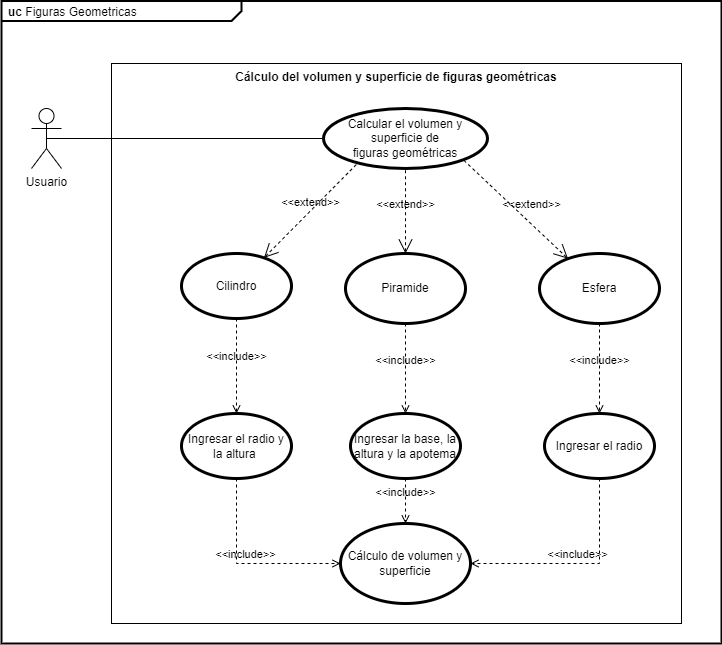

The diagram above was exported from draw.io. Its source (the exported page's mxGraphModel, read from the mxfile embedded in the PNG):
<mxGraphModel dx="1240" dy="1846" grid="1" gridSize="10" guides="1" tooltips="1" connect="1" arrows="1" fold="1" page="1" pageScale="1" pageWidth="827" pageHeight="1169" math="0" shadow="0">
  <root>
    <mxCell id="0" />
    <mxCell id="1" parent="0" />
    <mxCell id="QZc3WFXvhPrwQ7QzScDy-36" value="&lt;p style=&quot;margin: 0px ; margin-top: 4px ; margin-left: 7px ; text-align: left&quot;&gt;&lt;b&gt;uc &lt;/b&gt;Figuras Geometricas&lt;/p&gt;" style="html=1;shape=mxgraph.sysml.package;overflow=fill;labelX=240.98;strokeWidth=2;align=center;" vertex="1" parent="1">
      <mxGeometry x="50" y="-22.5" width="720" height="642.5" as="geometry" />
    </mxCell>
    <mxCell id="QZc3WFXvhPrwQ7QzScDy-37" value="Cálculo del volumen y superficie de figuras geométricas" style="shape=rect;html=1;verticalAlign=top;fontStyle=1;whiteSpace=wrap;align=center;" vertex="1" parent="1">
      <mxGeometry x="160" y="40" width="570" height="560" as="geometry" />
    </mxCell>
    <mxCell id="QZc3WFXvhPrwQ7QzScDy-38" value="Usuario" style="shape=umlActor;html=1;verticalLabelPosition=bottom;verticalAlign=top;align=center;" vertex="1" parent="1">
      <mxGeometry x="80" y="85" width="30" height="60" as="geometry" />
    </mxCell>
    <mxCell id="QZc3WFXvhPrwQ7QzScDy-39" value="" style="edgeStyle=none;html=1;endArrow=none;verticalAlign=bottom;rounded=0;exitX=0.5;exitY=0.5;exitDx=0;exitDy=0;exitPerimeter=0;entryX=0;entryY=0.5;entryDx=0;entryDy=0;" edge="1" parent="1" source="QZc3WFXvhPrwQ7QzScDy-38" target="QZc3WFXvhPrwQ7QzScDy-40">
      <mxGeometry width="160" relative="1" as="geometry">
        <mxPoint x="200" y="129.41" as="sourcePoint" />
        <mxPoint x="360" y="129.41" as="targetPoint" />
      </mxGeometry>
    </mxCell>
    <mxCell id="QZc3WFXvhPrwQ7QzScDy-40" value="&lt;span style=&quot;font-weight: 400;&quot;&gt;Calcular el volumen y superficie de figuras&amp;nbsp;geométricas&lt;/span&gt;" style="shape=ellipse;html=1;strokeWidth=3;fontStyle=1;whiteSpace=wrap;align=center;perimeter=ellipsePerimeter;" vertex="1" parent="1">
      <mxGeometry x="372" y="85" width="164" height="60" as="geometry" />
    </mxCell>
    <mxCell id="QZc3WFXvhPrwQ7QzScDy-46" value="&lt;span style=&quot;font-weight: normal&quot;&gt;Piramide&lt;/span&gt;" style="shape=ellipse;html=1;strokeWidth=3;fontStyle=1;whiteSpace=wrap;align=center;perimeter=ellipsePerimeter;" vertex="1" parent="1">
      <mxGeometry x="394" y="230" width="120" height="70" as="geometry" />
    </mxCell>
    <mxCell id="QZc3WFXvhPrwQ7QzScDy-48" value="&lt;span style=&quot;font-weight: normal&quot;&gt;Esfera&lt;/span&gt;" style="shape=ellipse;html=1;strokeWidth=3;fontStyle=1;whiteSpace=wrap;align=center;perimeter=ellipsePerimeter;" vertex="1" parent="1">
      <mxGeometry x="588" y="230" width="120" height="70" as="geometry" />
    </mxCell>
    <mxCell id="QZc3WFXvhPrwQ7QzScDy-49" value="&lt;span style=&quot;font-weight: 400;&quot;&gt;Cálculo&amp;nbsp;de volumen y superficie&lt;/span&gt;" style="shape=ellipse;html=1;strokeWidth=3;fontStyle=1;whiteSpace=wrap;align=center;perimeter=ellipsePerimeter;" vertex="1" parent="1">
      <mxGeometry x="389" y="500" width="130" height="80" as="geometry" />
    </mxCell>
    <mxCell id="QZc3WFXvhPrwQ7QzScDy-50" value="&amp;lt;&amp;lt;include&amp;gt;&amp;gt;" style="edgeStyle=none;html=1;endArrow=open;verticalAlign=bottom;dashed=1;labelBackgroundColor=none;rounded=0;exitX=0.5;exitY=1;exitDx=0;exitDy=0;entryX=0.5;entryY=0;entryDx=0;entryDy=0;" edge="1" parent="1" source="QZc3WFXvhPrwQ7QzScDy-46" target="QZc3WFXvhPrwQ7QzScDy-109">
      <mxGeometry width="160" relative="1" as="geometry">
        <mxPoint x="680" y="440" as="sourcePoint" />
        <mxPoint x="460" y="400" as="targetPoint" />
        <Array as="points" />
      </mxGeometry>
    </mxCell>
    <mxCell id="QZc3WFXvhPrwQ7QzScDy-51" value="&amp;lt;&amp;lt;include&amp;gt;&amp;gt;" style="edgeStyle=none;html=1;endArrow=open;verticalAlign=bottom;dashed=1;labelBackgroundColor=none;rounded=0;exitX=0.5;exitY=1;exitDx=0;exitDy=0;entryX=0.5;entryY=0;entryDx=0;entryDy=0;" edge="1" parent="1" source="QZc3WFXvhPrwQ7QzScDy-48" target="QZc3WFXvhPrwQ7QzScDy-111">
      <mxGeometry width="160" relative="1" as="geometry">
        <mxPoint x="360" y="390" as="sourcePoint" />
        <mxPoint x="630" y="420" as="targetPoint" />
        <Array as="points" />
      </mxGeometry>
    </mxCell>
    <mxCell id="QZc3WFXvhPrwQ7QzScDy-64" value="&amp;lt;&amp;lt;include&amp;gt;&amp;gt;" style="edgeStyle=none;html=1;endArrow=open;verticalAlign=bottom;dashed=1;labelBackgroundColor=none;rounded=0;entryX=0.5;entryY=0;entryDx=0;entryDy=0;exitX=0.5;exitY=1;exitDx=0;exitDy=0;" edge="1" parent="1" source="QZc3WFXvhPrwQ7QzScDy-96" target="QZc3WFXvhPrwQ7QzScDy-107">
      <mxGeometry width="160" relative="1" as="geometry">
        <mxPoint x="319.15776655265563" y="384.99990984707506" as="sourcePoint" />
        <mxPoint x="498" y="490" as="targetPoint" />
        <Array as="points">
          <mxPoint x="285" y="330" />
        </Array>
      </mxGeometry>
    </mxCell>
    <mxCell id="QZc3WFXvhPrwQ7QzScDy-96" value="&lt;span style=&quot;font-weight: normal;&quot;&gt;Cilindro&lt;/span&gt;" style="shape=ellipse;html=1;strokeWidth=3;fontStyle=1;whiteSpace=wrap;align=center;perimeter=ellipsePerimeter;" vertex="1" parent="1">
      <mxGeometry x="230" y="230" width="110" height="65" as="geometry" />
    </mxCell>
    <mxCell id="QZc3WFXvhPrwQ7QzScDy-97" value="&amp;lt;&amp;lt;extend&amp;gt;&amp;gt;" style="edgeStyle=none;html=1;startArrow=open;endArrow=none;startSize=12;verticalAlign=bottom;dashed=1;labelBackgroundColor=none;rounded=0;entryX=0.201;entryY=0.932;entryDx=0;entryDy=0;entryPerimeter=0;" edge="1" parent="1" source="QZc3WFXvhPrwQ7QzScDy-96" target="QZc3WFXvhPrwQ7QzScDy-40">
      <mxGeometry width="160" relative="1" as="geometry">
        <mxPoint x="580" y="235" as="sourcePoint" />
        <mxPoint x="580" y="145" as="targetPoint" />
      </mxGeometry>
    </mxCell>
    <mxCell id="QZc3WFXvhPrwQ7QzScDy-104" value="&amp;lt;&amp;lt;extend&amp;gt;&amp;gt;" style="edgeStyle=none;html=1;startArrow=open;endArrow=none;startSize=12;verticalAlign=bottom;dashed=1;labelBackgroundColor=none;rounded=0;entryX=1;entryY=1;entryDx=0;entryDy=0;" edge="1" parent="1" source="QZc3WFXvhPrwQ7QzScDy-48" target="QZc3WFXvhPrwQ7QzScDy-40">
      <mxGeometry x="-0.2001" y="-8" width="160" relative="1" as="geometry">
        <mxPoint x="587.2277298689576" y="190.00020271109838" as="sourcePoint" />
        <mxPoint x="587.9699999999998" y="140.00000000000023" as="targetPoint" />
        <mxPoint as="offset" />
      </mxGeometry>
    </mxCell>
    <mxCell id="QZc3WFXvhPrwQ7QzScDy-106" value="&amp;lt;&amp;lt;extend&amp;gt;&amp;gt;" style="edgeStyle=none;html=1;startArrow=open;endArrow=none;startSize=12;verticalAlign=bottom;dashed=1;labelBackgroundColor=none;rounded=0;entryX=0.5;entryY=1;entryDx=0;entryDy=0;exitX=0.5;exitY=0;exitDx=0;exitDy=0;" edge="1" parent="1" source="QZc3WFXvhPrwQ7QzScDy-46" target="QZc3WFXvhPrwQ7QzScDy-40">
      <mxGeometry x="-0.0588" width="160" relative="1" as="geometry">
        <mxPoint x="625.6100569070777" y="199.74682402924714" as="sourcePoint" />
        <mxPoint x="549.9183666042363" y="141.23673442155336" as="targetPoint" />
        <mxPoint as="offset" />
      </mxGeometry>
    </mxCell>
    <mxCell id="QZc3WFXvhPrwQ7QzScDy-107" value="&lt;span style=&quot;font-weight: normal;&quot;&gt;Ingresar el radio y la altura&amp;nbsp;&lt;/span&gt;" style="shape=ellipse;html=1;strokeWidth=3;fontStyle=1;whiteSpace=wrap;align=center;perimeter=ellipsePerimeter;" vertex="1" parent="1">
      <mxGeometry x="230" y="390" width="110" height="65" as="geometry" />
    </mxCell>
    <mxCell id="QZc3WFXvhPrwQ7QzScDy-108" value="&amp;lt;&amp;lt;include&amp;gt;&amp;gt;" style="edgeStyle=none;html=1;endArrow=open;verticalAlign=bottom;dashed=1;labelBackgroundColor=none;rounded=0;entryX=0;entryY=0.5;entryDx=0;entryDy=0;exitX=0.5;exitY=1;exitDx=0;exitDy=0;" edge="1" parent="1" source="QZc3WFXvhPrwQ7QzScDy-107" target="QZc3WFXvhPrwQ7QzScDy-49">
      <mxGeometry width="160" relative="1" as="geometry">
        <mxPoint x="658" y="309.9999999999998" as="sourcePoint" />
        <mxPoint x="546" y="550" as="targetPoint" />
        <Array as="points">
          <mxPoint x="285" y="540" />
        </Array>
      </mxGeometry>
    </mxCell>
    <mxCell id="QZc3WFXvhPrwQ7QzScDy-109" value="&lt;span style=&quot;font-weight: normal;&quot;&gt;Ingresar la base, la altura y la apotema&lt;/span&gt;" style="shape=ellipse;html=1;strokeWidth=3;fontStyle=1;whiteSpace=wrap;align=center;perimeter=ellipsePerimeter;" vertex="1" parent="1">
      <mxGeometry x="399" y="390" width="110" height="65" as="geometry" />
    </mxCell>
    <mxCell id="QZc3WFXvhPrwQ7QzScDy-110" value="&amp;lt;&amp;lt;include&amp;gt;&amp;gt;" style="edgeStyle=none;html=1;endArrow=open;verticalAlign=bottom;dashed=1;labelBackgroundColor=none;rounded=0;exitX=0.5;exitY=1;exitDx=0;exitDy=0;entryX=0.5;entryY=0;entryDx=0;entryDy=0;" edge="1" parent="1" source="QZc3WFXvhPrwQ7QzScDy-109" target="QZc3WFXvhPrwQ7QzScDy-49">
      <mxGeometry width="160" relative="1" as="geometry">
        <mxPoint x="464" y="309.9999999999998" as="sourcePoint" />
        <mxPoint x="464" y="399.9999999999998" as="targetPoint" />
        <Array as="points" />
      </mxGeometry>
    </mxCell>
    <mxCell id="QZc3WFXvhPrwQ7QzScDy-111" value="&lt;span style=&quot;font-weight: 400;&quot;&gt;Ingresar el radio&lt;/span&gt;" style="shape=ellipse;html=1;strokeWidth=3;fontStyle=1;whiteSpace=wrap;align=center;perimeter=ellipsePerimeter;" vertex="1" parent="1">
      <mxGeometry x="593" y="390" width="110" height="65" as="geometry" />
    </mxCell>
    <mxCell id="QZc3WFXvhPrwQ7QzScDy-112" value="&amp;lt;&amp;lt;include&amp;gt;&amp;gt;" style="edgeStyle=none;html=1;endArrow=open;verticalAlign=bottom;dashed=1;labelBackgroundColor=none;rounded=0;exitX=0.5;exitY=1;exitDx=0;exitDy=0;entryX=1;entryY=0.5;entryDx=0;entryDy=0;" edge="1" parent="1" source="QZc3WFXvhPrwQ7QzScDy-111" target="QZc3WFXvhPrwQ7QzScDy-49">
      <mxGeometry width="160" relative="1" as="geometry">
        <mxPoint x="658" y="309.9999999999998" as="sourcePoint" />
        <mxPoint x="658" y="399.9999999999998" as="targetPoint" />
        <Array as="points">
          <mxPoint x="648" y="540" />
        </Array>
      </mxGeometry>
    </mxCell>
  </root>
</mxGraphModel>